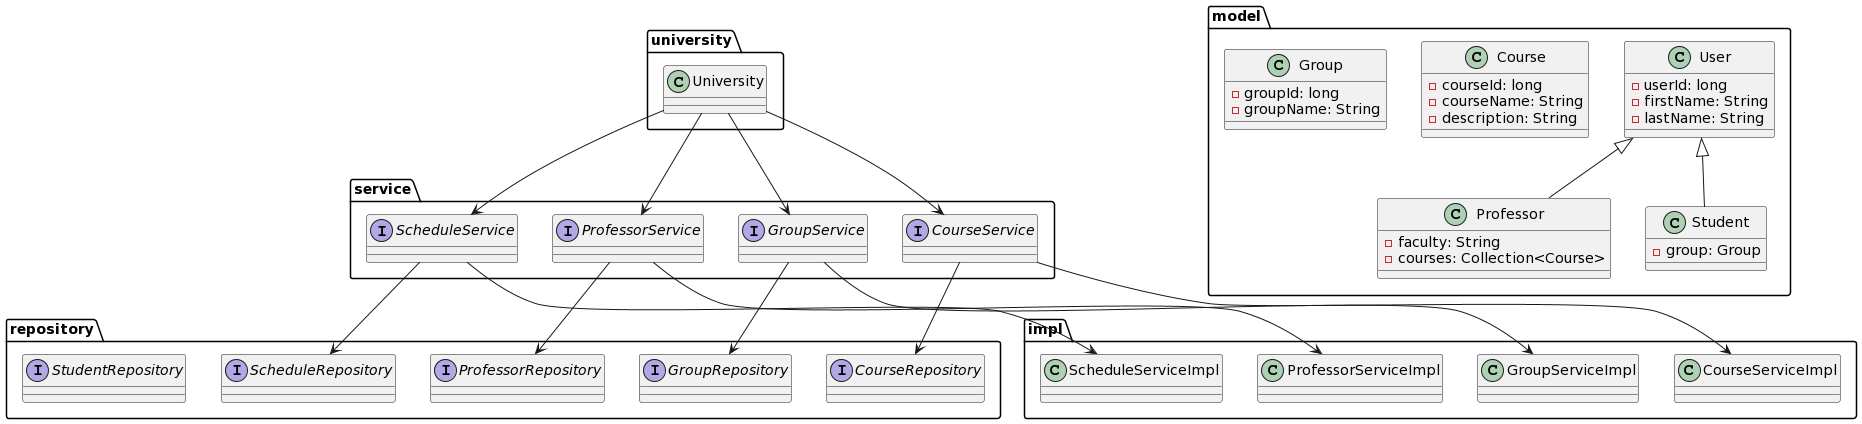

The diagram above was rendered by PlantUML. Its source (embedded in the PNG):
@startuml
package university {
  class University
}

package model {
  class User {
  - userId: long
  - firstName: String
  - lastName: String
  }
  
  class Professor {
    - faculty: String
    - courses: Collection<Course>
  }
  
  class Student {
    - group: Group
  }
  
  class Course {
    - courseId: long
    - courseName: String
    - description: String
  }
  
  class Group {
    - groupId: long
    - groupName: String
  }
}

package repository {
  interface CourseRepository
  interface GroupRepository
  interface ProfessorRepository
  interface ScheduleRepository
  interface StudentRepository
}

package service {
  interface CourseService
  interface GroupService
  interface ProfessorService
  interface ScheduleService
}

package impl {
  class CourseServiceImpl
  class GroupServiceImpl
  class ProfessorServiceImpl
  class ScheduleServiceImpl
}

User <|-- Professor
User <|-- Student

University --> CourseService
University --> GroupService
University --> ProfessorService
University --> ScheduleService

CourseService --> CourseServiceImpl
GroupService --> GroupServiceImpl
ProfessorService --> ProfessorServiceImpl
ScheduleService --> ScheduleServiceImpl

CourseService --> CourseRepository
GroupService --> GroupRepository
ProfessorService --> ProfessorRepository
ScheduleService --> ScheduleRepository
@enduml